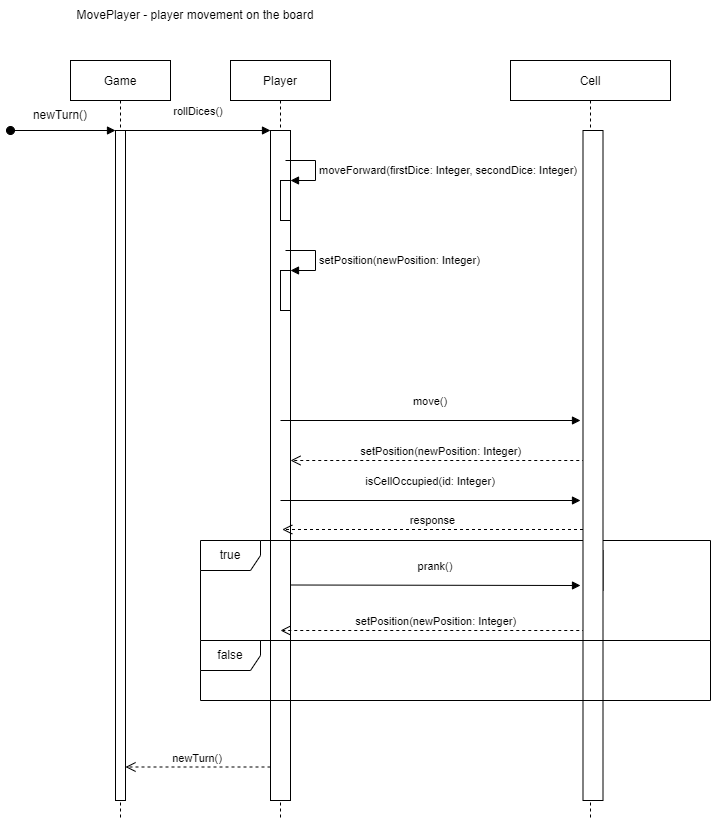

The diagram above was exported from draw.io. Its source (the exported page's mxGraphModel, read from the mxfile embedded in the PNG):
<mxGraphModel dx="782" dy="478" grid="1" gridSize="10" guides="1" tooltips="1" connect="1" arrows="1" fold="1" page="1" pageScale="1" pageWidth="850" pageHeight="1100" math="0" shadow="0">
  <root>
    <mxCell id="0" />
    <mxCell id="1" parent="0" />
    <mxCell id="3nuBFxr9cyL0pnOWT2aG-1" value="Game" style="shape=umlLifeline;perimeter=lifelinePerimeter;container=1;collapsible=0;recursiveResize=0;rounded=0;shadow=0;strokeWidth=1;" parent="1" vertex="1">
      <mxGeometry x="180" y="80" width="100" height="760" as="geometry" />
    </mxCell>
    <mxCell id="3nuBFxr9cyL0pnOWT2aG-2" value="" style="points=[];perimeter=orthogonalPerimeter;rounded=0;shadow=0;strokeWidth=1;" parent="3nuBFxr9cyL0pnOWT2aG-1" vertex="1">
      <mxGeometry x="45" y="70" width="10" height="670" as="geometry" />
    </mxCell>
    <mxCell id="3nuBFxr9cyL0pnOWT2aG-3" value="" style="verticalAlign=bottom;startArrow=oval;endArrow=block;startSize=8;shadow=0;strokeWidth=1;" parent="3nuBFxr9cyL0pnOWT2aG-1" target="3nuBFxr9cyL0pnOWT2aG-2" edge="1">
      <mxGeometry relative="1" as="geometry">
        <mxPoint x="-60" y="70" as="sourcePoint" />
      </mxGeometry>
    </mxCell>
    <mxCell id="Dfjrp038ZcH1izW8xarP-13" value="newTurn()" style="text;html=1;strokeColor=none;fillColor=none;align=center;verticalAlign=middle;whiteSpace=wrap;rounded=0;" parent="3nuBFxr9cyL0pnOWT2aG-1" vertex="1">
      <mxGeometry x="-40" y="40" width="60" height="30" as="geometry" />
    </mxCell>
    <mxCell id="3nuBFxr9cyL0pnOWT2aG-5" value="Player" style="shape=umlLifeline;perimeter=lifelinePerimeter;container=1;collapsible=0;recursiveResize=0;rounded=0;shadow=0;strokeWidth=1;" parent="1" vertex="1">
      <mxGeometry x="340" y="80" width="100" height="760" as="geometry" />
    </mxCell>
    <mxCell id="3nuBFxr9cyL0pnOWT2aG-6" value="" style="points=[];perimeter=orthogonalPerimeter;rounded=0;shadow=0;strokeWidth=1;" parent="3nuBFxr9cyL0pnOWT2aG-5" vertex="1">
      <mxGeometry x="40" y="70" width="20" height="670" as="geometry" />
    </mxCell>
    <mxCell id="Dfjrp038ZcH1izW8xarP-24" value="" style="html=1;points=[];perimeter=orthogonalPerimeter;" parent="3nuBFxr9cyL0pnOWT2aG-5" vertex="1">
      <mxGeometry x="50" y="120" width="10" height="40" as="geometry" />
    </mxCell>
    <mxCell id="Dfjrp038ZcH1izW8xarP-25" value="moveForward(firstDice: Integer, secondDice: Integer)" style="edgeStyle=orthogonalEdgeStyle;html=1;align=left;spacingLeft=2;endArrow=block;rounded=0;entryX=1;entryY=0;" parent="3nuBFxr9cyL0pnOWT2aG-5" target="Dfjrp038ZcH1izW8xarP-24" edge="1">
      <mxGeometry x="0.0667" relative="1" as="geometry">
        <mxPoint x="55" y="100" as="sourcePoint" />
        <Array as="points">
          <mxPoint x="85" y="100" />
        </Array>
        <mxPoint as="offset" />
      </mxGeometry>
    </mxCell>
    <mxCell id="hY58I0LMxj6UVdS3bY3L-1" value="setPosition(newPosition: Integer)" style="verticalAlign=bottom;endArrow=open;dashed=1;endSize=8;shadow=0;strokeWidth=1;" parent="3nuBFxr9cyL0pnOWT2aG-5" edge="1">
      <mxGeometry relative="1" as="geometry">
        <mxPoint x="60" y="399.9999999999998" as="targetPoint" />
        <mxPoint x="360.75" y="399.9999999999998" as="sourcePoint" />
      </mxGeometry>
    </mxCell>
    <mxCell id="Dfjrp038ZcH1izW8xarP-32" value="" style="html=1;points=[];perimeter=orthogonalPerimeter;" parent="3nuBFxr9cyL0pnOWT2aG-5" vertex="1">
      <mxGeometry x="362.5" y="490" width="10" height="40" as="geometry" />
    </mxCell>
    <mxCell id="Dfjrp038ZcH1izW8xarP-27" value="setPosition(newPosition: Integer)" style="verticalAlign=bottom;endArrow=open;dashed=1;endSize=8;shadow=0;strokeWidth=1;" parent="3nuBFxr9cyL0pnOWT2aG-5" edge="1">
      <mxGeometry relative="1" as="geometry">
        <mxPoint x="50" y="569.9999999999998" as="targetPoint" />
        <mxPoint x="360.75" y="569.9999999999998" as="sourcePoint" />
      </mxGeometry>
    </mxCell>
    <mxCell id="hY58I0LMxj6UVdS3bY3L-12" value="" style="html=1;points=[];perimeter=orthogonalPerimeter;" parent="3nuBFxr9cyL0pnOWT2aG-5" vertex="1">
      <mxGeometry x="50" y="210" width="10" height="40" as="geometry" />
    </mxCell>
    <mxCell id="hY58I0LMxj6UVdS3bY3L-13" value="setPosition(newPosition: Integer)" style="edgeStyle=orthogonalEdgeStyle;html=1;align=left;spacingLeft=2;endArrow=block;rounded=0;entryX=1;entryY=0;" parent="3nuBFxr9cyL0pnOWT2aG-5" target="hY58I0LMxj6UVdS3bY3L-12" edge="1">
      <mxGeometry x="0.0667" relative="1" as="geometry">
        <mxPoint x="55" y="190" as="sourcePoint" />
        <Array as="points">
          <mxPoint x="85" y="190" />
        </Array>
        <mxPoint as="offset" />
      </mxGeometry>
    </mxCell>
    <mxCell id="h-uSh7R_KXqp9uWpNVqH-3" value="true" style="shape=umlFrame;whiteSpace=wrap;html=1;" vertex="1" parent="3nuBFxr9cyL0pnOWT2aG-5">
      <mxGeometry x="-30" y="480" width="510" height="100" as="geometry" />
    </mxCell>
    <mxCell id="3nuBFxr9cyL0pnOWT2aG-7" value="newTurn()" style="verticalAlign=bottom;endArrow=open;dashed=1;endSize=8;exitX=0;exitY=0.95;shadow=0;strokeWidth=1;" parent="1" source="3nuBFxr9cyL0pnOWT2aG-6" target="3nuBFxr9cyL0pnOWT2aG-2" edge="1">
      <mxGeometry relative="1" as="geometry">
        <mxPoint x="335" y="236" as="targetPoint" />
      </mxGeometry>
    </mxCell>
    <mxCell id="3nuBFxr9cyL0pnOWT2aG-8" value="rollDices()" style="verticalAlign=bottom;endArrow=block;entryX=0;entryY=0;shadow=0;strokeWidth=1;" parent="1" source="3nuBFxr9cyL0pnOWT2aG-2" target="3nuBFxr9cyL0pnOWT2aG-6" edge="1">
      <mxGeometry y="10" relative="1" as="geometry">
        <mxPoint x="335" y="160" as="sourcePoint" />
        <mxPoint as="offset" />
      </mxGeometry>
    </mxCell>
    <mxCell id="Dfjrp038ZcH1izW8xarP-9" value="MovePlayer - player movement on the board" style="text;html=1;strokeColor=none;fillColor=none;align=center;verticalAlign=middle;whiteSpace=wrap;rounded=0;" parent="1" vertex="1">
      <mxGeometry x="180" y="20" width="250" height="30" as="geometry" />
    </mxCell>
    <mxCell id="Dfjrp038ZcH1izW8xarP-17" value="Cell" style="shape=umlLifeline;perimeter=lifelinePerimeter;container=1;collapsible=0;recursiveResize=0;rounded=0;shadow=0;strokeWidth=1;" parent="1" vertex="1">
      <mxGeometry x="620" y="80" width="160" height="760" as="geometry" />
    </mxCell>
    <mxCell id="h-uSh7R_KXqp9uWpNVqH-1" value="prank()" style="verticalAlign=bottom;endArrow=block;shadow=0;strokeWidth=1;" edge="1" parent="Dfjrp038ZcH1izW8xarP-17">
      <mxGeometry y="10" relative="1" as="geometry">
        <mxPoint x="-220" y="524.5000000000001" as="sourcePoint" />
        <mxPoint x="70" y="525" as="targetPoint" />
        <mxPoint as="offset" />
      </mxGeometry>
    </mxCell>
    <mxCell id="h-uSh7R_KXqp9uWpNVqH-5" value="response" style="verticalAlign=bottom;endArrow=open;dashed=1;endSize=8;shadow=0;strokeWidth=1;" edge="1" parent="Dfjrp038ZcH1izW8xarP-17">
      <mxGeometry relative="1" as="geometry">
        <mxPoint x="-228.25" y="468.9999999999998" as="targetPoint" />
        <mxPoint x="72.5" y="468.9999999999998" as="sourcePoint" />
      </mxGeometry>
    </mxCell>
    <mxCell id="hY58I0LMxj6UVdS3bY3L-2" value="isCellOccupied(id: Integer)" style="verticalAlign=bottom;endArrow=block;shadow=0;strokeWidth=1;" parent="Dfjrp038ZcH1izW8xarP-17" edge="1">
      <mxGeometry y="10" relative="1" as="geometry">
        <mxPoint x="-230" y="440.0000000000001" as="sourcePoint" />
        <mxPoint x="70" y="440" as="targetPoint" />
        <mxPoint as="offset" />
      </mxGeometry>
    </mxCell>
    <mxCell id="Dfjrp038ZcH1izW8xarP-26" value="" style="points=[];perimeter=orthogonalPerimeter;rounded=0;shadow=0;strokeWidth=1;" parent="1" vertex="1">
      <mxGeometry x="692.5" y="150" width="20" height="670" as="geometry" />
    </mxCell>
    <mxCell id="Dfjrp038ZcH1izW8xarP-28" value="move()" style="verticalAlign=bottom;endArrow=block;shadow=0;strokeWidth=1;" parent="1" edge="1">
      <mxGeometry y="10" relative="1" as="geometry">
        <mxPoint x="390" y="440.0000000000001" as="sourcePoint" />
        <mxPoint x="690" y="440" as="targetPoint" />
        <mxPoint as="offset" />
      </mxGeometry>
    </mxCell>
    <mxCell id="hY58I0LMxj6UVdS3bY3L-9" value="false" style="shape=umlFrame;whiteSpace=wrap;html=1;" parent="1" vertex="1">
      <mxGeometry x="310" y="660" width="510" height="60" as="geometry" />
    </mxCell>
  </root>
</mxGraphModel>